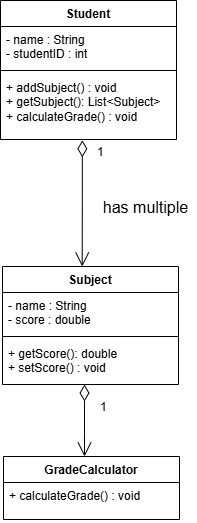

The diagram above was exported from draw.io. Its source (the exported page's mxGraphModel, read from the mxfile embedded in the PNG):
<mxGraphModel dx="1473" dy="639" grid="0" gridSize="10" guides="1" tooltips="1" connect="1" arrows="1" fold="1" page="1" pageScale="1" pageWidth="827" pageHeight="1169" math="0" shadow="0">
  <root>
    <mxCell id="0" />
    <mxCell id="1" parent="0" />
    <mxCell id="aKRL2YJdAuUjJUzVQQLr-5" value="Student" style="swimlane;fontStyle=1;align=center;verticalAlign=top;childLayout=stackLayout;horizontal=1;startSize=26;horizontalStack=0;resizeParent=1;resizeParentMax=0;resizeLast=0;collapsible=1;marginBottom=0;whiteSpace=wrap;html=1;" vertex="1" parent="1">
      <mxGeometry x="-718" y="115" width="176" height="139" as="geometry" />
    </mxCell>
    <mxCell id="aKRL2YJdAuUjJUzVQQLr-6" value="- name : String&lt;div&gt;- studentID : int&lt;/div&gt;" style="text;strokeColor=none;fillColor=none;align=left;verticalAlign=top;spacingLeft=4;spacingRight=4;overflow=hidden;rotatable=0;points=[[0,0.5],[1,0.5]];portConstraint=eastwest;whiteSpace=wrap;html=1;" vertex="1" parent="aKRL2YJdAuUjJUzVQQLr-5">
      <mxGeometry y="26" width="176" height="40" as="geometry" />
    </mxCell>
    <mxCell id="aKRL2YJdAuUjJUzVQQLr-7" value="" style="line;strokeWidth=1;fillColor=none;align=left;verticalAlign=middle;spacingTop=-1;spacingLeft=3;spacingRight=3;rotatable=0;labelPosition=right;points=[];portConstraint=eastwest;strokeColor=inherit;" vertex="1" parent="aKRL2YJdAuUjJUzVQQLr-5">
      <mxGeometry y="66" width="176" height="8" as="geometry" />
    </mxCell>
    <mxCell id="aKRL2YJdAuUjJUzVQQLr-8" value="+ addSubject() : void&lt;div&gt;+ getSubject():&amp;nbsp;List&amp;lt;Subject&amp;gt;&lt;/div&gt;&lt;div&gt;+ calculateGrade() : void&lt;/div&gt;" style="text;strokeColor=none;fillColor=none;align=left;verticalAlign=top;spacingLeft=4;spacingRight=4;overflow=hidden;rotatable=0;points=[[0,0.5],[1,0.5]];portConstraint=eastwest;whiteSpace=wrap;html=1;" vertex="1" parent="aKRL2YJdAuUjJUzVQQLr-5">
      <mxGeometry y="74" width="176" height="65" as="geometry" />
    </mxCell>
    <mxCell id="aKRL2YJdAuUjJUzVQQLr-10" value="Subject" style="swimlane;fontStyle=1;align=center;verticalAlign=top;childLayout=stackLayout;horizontal=1;startSize=26;horizontalStack=0;resizeParent=1;resizeParentMax=0;resizeLast=0;collapsible=1;marginBottom=0;whiteSpace=wrap;html=1;" vertex="1" parent="1">
      <mxGeometry x="-716" y="381" width="176" height="118" as="geometry" />
    </mxCell>
    <mxCell id="aKRL2YJdAuUjJUzVQQLr-11" value="- name : String&lt;div&gt;- score : double&lt;/div&gt;" style="text;strokeColor=none;fillColor=none;align=left;verticalAlign=top;spacingLeft=4;spacingRight=4;overflow=hidden;rotatable=0;points=[[0,0.5],[1,0.5]];portConstraint=eastwest;whiteSpace=wrap;html=1;" vertex="1" parent="aKRL2YJdAuUjJUzVQQLr-10">
      <mxGeometry y="26" width="176" height="40" as="geometry" />
    </mxCell>
    <mxCell id="aKRL2YJdAuUjJUzVQQLr-12" value="" style="line;strokeWidth=1;fillColor=none;align=left;verticalAlign=middle;spacingTop=-1;spacingLeft=3;spacingRight=3;rotatable=0;labelPosition=right;points=[];portConstraint=eastwest;strokeColor=inherit;" vertex="1" parent="aKRL2YJdAuUjJUzVQQLr-10">
      <mxGeometry y="66" width="176" height="8" as="geometry" />
    </mxCell>
    <mxCell id="aKRL2YJdAuUjJUzVQQLr-13" value="&lt;div&gt;+ getScore(): double&lt;/div&gt;&lt;div&gt;+ setScore() : void&lt;/div&gt;" style="text;strokeColor=none;fillColor=none;align=left;verticalAlign=top;spacingLeft=4;spacingRight=4;overflow=hidden;rotatable=0;points=[[0,0.5],[1,0.5]];portConstraint=eastwest;whiteSpace=wrap;html=1;" vertex="1" parent="aKRL2YJdAuUjJUzVQQLr-10">
      <mxGeometry y="74" width="176" height="44" as="geometry" />
    </mxCell>
    <mxCell id="aKRL2YJdAuUjJUzVQQLr-14" value="GradeCalculator" style="swimlane;fontStyle=1;align=center;verticalAlign=top;childLayout=stackLayout;horizontal=1;startSize=26;horizontalStack=0;resizeParent=1;resizeParentMax=0;resizeLast=0;collapsible=1;marginBottom=0;whiteSpace=wrap;html=1;" vertex="1" parent="1">
      <mxGeometry x="-715" y="571" width="176" height="63" as="geometry" />
    </mxCell>
    <mxCell id="aKRL2YJdAuUjJUzVQQLr-15" value="+ calculateGrade() : void" style="text;strokeColor=none;fillColor=none;align=left;verticalAlign=top;spacingLeft=4;spacingRight=4;overflow=hidden;rotatable=0;points=[[0,0.5],[1,0.5]];portConstraint=eastwest;whiteSpace=wrap;html=1;" vertex="1" parent="aKRL2YJdAuUjJUzVQQLr-14">
      <mxGeometry y="26" width="176" height="37" as="geometry" />
    </mxCell>
    <mxCell id="qfeSU7bdL8Nzm4bMDYDu-1" value="1" style="endArrow=open;html=1;endSize=12;startArrow=diamondThin;startSize=14;startFill=0;edgeStyle=orthogonalEdgeStyle;align=left;verticalAlign=bottom;rounded=0;fontSize=12;curved=1;exitX=0.465;exitY=1.012;exitDx=0;exitDy=0;exitPerimeter=0;entryX=0.453;entryY=0;entryDx=0;entryDy=0;entryPerimeter=0;" edge="1" parent="1" source="aKRL2YJdAuUjJUzVQQLr-8" target="aKRL2YJdAuUjJUzVQQLr-10">
      <mxGeometry x="-0.664" y="13" relative="1" as="geometry">
        <mxPoint x="-530" y="321" as="sourcePoint" />
        <mxPoint x="-370" y="321" as="targetPoint" />
        <mxPoint as="offset" />
      </mxGeometry>
    </mxCell>
    <mxCell id="qfeSU7bdL8Nzm4bMDYDu-2" value="has multiple" style="text;html=1;align=center;verticalAlign=middle;resizable=0;points=[];autosize=1;strokeColor=none;fillColor=none;fontSize=16;rotation=0;" vertex="1" parent="1">
      <mxGeometry x="-625" y="306" width="103" height="31" as="geometry" />
    </mxCell>
    <mxCell id="g9dr0OtmjHl6mFepO-Jb-1" value="1" style="endArrow=open;html=1;endSize=12;startArrow=diamondThin;startSize=14;startFill=0;edgeStyle=orthogonalEdgeStyle;align=left;verticalAlign=bottom;rounded=0;fontSize=12;curved=1;entryX=0.453;entryY=0;entryDx=0;entryDy=0;entryPerimeter=0;" edge="1" parent="1">
      <mxGeometry x="-0.1107" y="14" relative="1" as="geometry">
        <mxPoint x="-634" y="499" as="sourcePoint" />
        <mxPoint x="-634" y="571" as="targetPoint" />
        <Array as="points">
          <mxPoint x="-634" y="548" />
          <mxPoint x="-634" y="548" />
        </Array>
        <mxPoint as="offset" />
      </mxGeometry>
    </mxCell>
  </root>
</mxGraphModel>